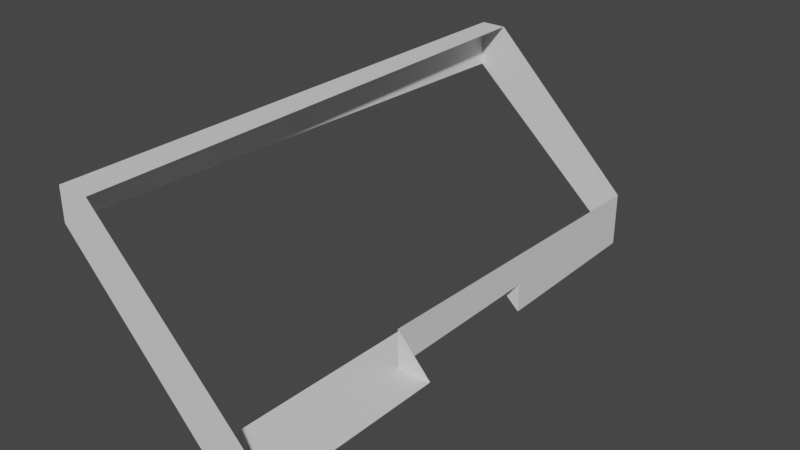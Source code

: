 # Source: Component1CenterAdjust.blend  (saved by Blender 3.2.14; exported with 4.5.12 LTS)
import bpy
from mathutils import Matrix  # noqa: F401  (used for matrix-valued properties, if any)

bpy.ops.wm.read_factory_settings(use_empty=True)
scene = bpy.context.scene
scene.name = 'Scene'

# ---- collections
col_collection = bpy.data.collections.new('Collection'); scene.collection.children.link(col_collection)

# ---- materials (node trees are filled in below, after node groups)
mat_material = bpy.data.materials.new('Material')
mat_material.alpha_threshold = 0.0
mat_material.use_transparent_shadow = False
mat_material.roughness = 0.5
mat_material.line_color = (0.0, 0.0, 0.0, 1.0)

# ---- material node trees
mat_material.use_nodes = True; mat_material.node_tree.nodes.clear()
_N = mat_material.node_tree.nodes; _L = mat_material.node_tree.links
n0 = _N.new('ShaderNodeOutputMaterial'); n0.name = 'Material Output'; n0.location = (300, 300)
n1 = _N.new('ShaderNodeBsdfPrincipled'); n1.name = 'Principled BSDF'; n1.location = (10, 300)
n1.distribution = 'GGX'
n1.subsurface_method = 'RANDOM_WALK_SKIN'
n1.inputs[3].default_value = 1.45
n1.inputs[27].default_value = (0.0, 0.0, 0.0, 1.0)
n1.inputs[28].default_value = 1.0
_L.new(n1.outputs[0], n0.inputs[0])
n0.is_active_output = True

# ---- world
world_world = bpy.data.worlds.new('World'); scene.world = world_world
world_world.use_nodes = True; world_world.node_tree.nodes.clear()
_N = world_world.node_tree.nodes; _L = world_world.node_tree.links
n0 = _N.new('ShaderNodeOutputWorld'); n0.name = 'World Output'; n0.location = (300, 300)
n1 = _N.new('ShaderNodeBackground'); n1.name = 'Background'; n1.location = (10, 300)
n1.inputs[0].default_value = (0.05088, 0.05088, 0.05088, 1.0)
_L.new(n1.outputs[0], n0.inputs[0])
n0.is_active_output = True
world_world.color = (0.05088, 0.05088, 0.05088)
world_world.use_sun_shadow = False
world_world.sun_shadow_jitter_overblur = 0.0

# ---- meshes
me_cube_001 = bpy.data.meshes.new('Cube.001')
me_cube_001.from_pydata([(0.2, 1.2, -1.0), (0.2, 3.2, -1.0), (-1.8, 1.2, 1.0), (-1.8, 3.2, 1.0), (0.2, -0.8, -1.0), (-1.8, -0.8, 1.0), (0.2, -2.8, -1.0), (-1.8, -2.8, 1.0), (0.2, 3.2, -1.321), (-1.8, 3.2, 0.4818), (-0.1565, 3.2, -1.0), (-1.459, -0.8, 1.0), (0.2, 1.2, -0.6341), (0.2, -2.8, -0.6338), (0.5664, -2.8, -1.0), (0.2, 3.2, -0.691), (0.5817, -0.8, -1.0), (-1.483, 1.2, 1.0), (0.2, -0.8, -0.5795), (-1.508, 3.2, 1.0), (-1.437, -2.8, 1.0), (-1.8, 1.2, 0.5347), (-0.2418, -2.8, -1.0), (-0.1653, 1.2, -1.0), (-1.8, -2.8, 0.6405), (0.2, 1.2, -1.334), (-0.2035, -0.8, -1.0), (-1.8, -0.8, 0.5876), (-1.441, -2.399, 1.0), (-1.004, -2.8, 0.5676)], [], [(0, 1, 15, 12), (1, 3, 19, 15), (5, 27, 24, 7), (0, 12, 18, 4), (2, 21, 27, 5), (6, 4, 16, 14), (4, 18, 16), (8, 10, 1), (11, 17, 2, 5), (20, 28, 11, 5, 7), (14, 13, 6), (17, 19, 3, 2), (25, 8, 1, 0), (22, 26, 4, 6), (9, 21, 2, 3), (24, 22, 6, 7), (23, 25, 0), (26, 23, 0, 4), (7, 6, 13, 29, 20), (3, 1, 10, 9)])
_uv = me_cube_001.uv_layers.new(name='UVMap')
_uv.uv.foreach_set('vector', [0.625, 0.75, 0.625, 0.5, 0.625, 0.5, 0.625, 0.75, 0.625, 0.5, 0.625, 0.25, 0.625, 0.2865, 0.625, 0.5, 0.625, 0.0, 0.625, 0.0, 0.625, 0.0, 0.625, 0.0, 0.625, 0.75, 0.625, 0.75, 0.625, 0.75, 0.625, 0.75, 0.625, 0.0, 0.625, 0.0, 0.625, 0.0, 0.625, 0.0, 0.625, 0.75, 0.625, 0.75, 0.625, 0.75, 0.625, 0.75, 0.625, 0.75, 0.625, 0.75, 0.625, 0.75, 0.625, 0.5, 0.625, 0.4554, 0.625, 0.5, 0.8324, 0.75, 0.8354, 0.75, 0.875, 0.75, 0.875, 0.75, 0.8296, 0.75, 0.8302, 0.75, 0.8324, 0.75, 0.875, 0.75, 0.875, 0.75, 0.625, 0.75, 0.625, 0.75, 0.625, 0.75, 0.8354, 0.75, 0.8385, 0.5, 0.875, 0.5, 0.875, 0.75, 0.625, 0.75, 0.625, 0.5, 0.625, 0.5, 0.625, 0.75, 0.625, 0.8052, 0.625, 0.8004, 0.625, 0.75, 0.625, 0.75, 0.625, 0.25, 0.625, 0.0, 0.625, 0.0, 0.625, 0.25, 0.625, 1.0, 0.625, 0.8052, 0.625, 0.75, 0.625, 1.0, 0.625, 0.7957, 0.625, 0.75, 0.625, 0.75, 0.625, 0.8004, 0.625, 0.7957, 0.625, 0.75, 0.625, 0.75, 0.625, 1.0, 0.625, 0.75, 0.625, 0.75, 0.625, 0.9005, 0.625, 0.9546, 0.625, 0.25, 0.625, 0.5, 0.625, 0.4554, 0.625, 0.25])
me_cube_001.materials.append(mat_material)
me_cube_001.use_mirror_vertex_groups = False
me_cube_001.update()

# ---- objects
ob_cube_001 = bpy.data.objects.new('Cube.001', me_cube_001)

# ---- transforms, parenting, visibility, modifiers, constraints
ob_cube_001.location = (0.8, -2.2, 0.9195)
ob_cube_001.lock_rotations_4d = False
ob_cube_001.empty_display_type = 'ARROWS'
ob_cube_001.lineart.crease_threshold = 0.0

# ---- collection membership
col_collection.objects.link(ob_cube_001)

# ---- scene / render settings (as saved in the file)
scene.frame_start = 1; scene.frame_end = 250; scene.frame_set(1)
scene.render.engine = 'BLENDER_EEVEE_NEXT'
scene.cycles.sampling_pattern = 'TABULATED_SOBOL'
scene.cycles.use_light_tree = False
scene.view_settings.view_transform = 'Filmic'
bpy.context.view_layer.update()

# ---- added for rendering (the .blend has no active camera and no usable light): camera, sun
cam_auto = bpy.data.cameras.new('AutoCamera')
cam_auto.lens = 50.0
cam_auto.sensor_width = 36.0
cam_auto.clip_end = 1000.0
ob_auto_camera = bpy.data.objects.new('AutoCamera', cam_auto)
scene.collection.objects.link(ob_auto_camera)
ob_auto_camera.location = (6.54195, -9.6213, 5.83346)
ob_auto_camera.rotation_euler = (1.09748, -7.21219e-08, 0.694738)
scene.camera = ob_auto_camera
light_auto_sun = bpy.data.lights.new('AutoSun', 'SUN')
light_auto_sun.energy = 3.0
light_auto_sun.angle = 0.0523599
ob_auto_sun = bpy.data.objects.new('AutoSun', light_auto_sun)
scene.collection.objects.link(ob_auto_sun)
ob_auto_sun.rotation_euler = (0.872665, 0.174533, 0.523599)
bpy.context.view_layer.update()
